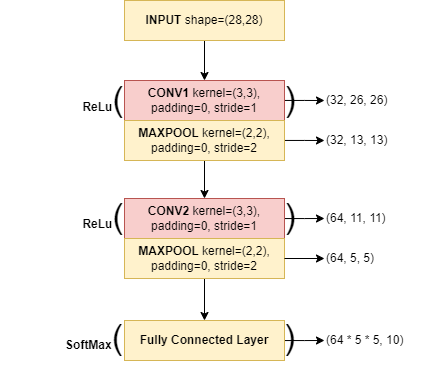

The diagram above was exported from draw.io. Its source (the exported page's mxGraphModel, read from the mxfile embedded in the PNG):
<mxGraphModel dx="926" dy="461" grid="1" gridSize="10" guides="1" tooltips="1" connect="1" arrows="1" fold="1" page="1" pageScale="1" pageWidth="850" pageHeight="1100" math="0" shadow="0">
  <root>
    <mxCell id="0" />
    <mxCell id="1" parent="0" />
    <mxCell id="1R4RmdVuyGc2w7mX_GbQ-17" style="edgeStyle=orthogonalEdgeStyle;rounded=0;orthogonalLoop=1;jettySize=auto;html=1;entryX=0.5;entryY=0;entryDx=0;entryDy=0;" edge="1" parent="1" source="1R4RmdVuyGc2w7mX_GbQ-1" target="1R4RmdVuyGc2w7mX_GbQ-2">
      <mxGeometry relative="1" as="geometry" />
    </mxCell>
    <mxCell id="1R4RmdVuyGc2w7mX_GbQ-1" value="&lt;b&gt;INPUT &lt;/b&gt;shape=(28,28)" style="rounded=0;whiteSpace=wrap;html=1;flipH=1;rotation=0;fillColor=#fff2cc;strokeColor=#d6b656;" vertex="1" parent="1">
      <mxGeometry x="360" y="120" width="160" height="40" as="geometry" />
    </mxCell>
    <mxCell id="1R4RmdVuyGc2w7mX_GbQ-9" style="edgeStyle=orthogonalEdgeStyle;rounded=0;orthogonalLoop=1;jettySize=auto;html=1;" edge="1" parent="1" source="1R4RmdVuyGc2w7mX_GbQ-2">
      <mxGeometry relative="1" as="geometry">
        <mxPoint x="560" y="220" as="targetPoint" />
      </mxGeometry>
    </mxCell>
    <mxCell id="1R4RmdVuyGc2w7mX_GbQ-2" value="&lt;b&gt;CONV1 &lt;/b&gt;kernel=(3,3), padding=0, stride=1" style="rounded=0;whiteSpace=wrap;html=1;flipH=1;rotation=0;fillColor=#f8cecc;strokeColor=#b85450;" vertex="1" parent="1">
      <mxGeometry x="360" y="200" width="160" height="40" as="geometry" />
    </mxCell>
    <mxCell id="1R4RmdVuyGc2w7mX_GbQ-3" value="&lt;font style=&quot;font-size: 12px;&quot;&gt;&lt;b&gt;ReLu&lt;/b&gt;&lt;/font&gt;&lt;font style=&quot;font-size: 34px;&quot;&gt;(&amp;nbsp; &amp;nbsp; &amp;nbsp; &amp;nbsp; &amp;nbsp; &amp;nbsp; &amp;nbsp; &amp;nbsp; &amp;nbsp;)&lt;/font&gt;" style="text;html=1;strokeColor=none;fillColor=none;align=center;verticalAlign=middle;whiteSpace=wrap;rounded=0;" vertex="1" parent="1">
      <mxGeometry x="245" y="174" width="360" height="90" as="geometry" />
    </mxCell>
    <mxCell id="1R4RmdVuyGc2w7mX_GbQ-14" style="edgeStyle=orthogonalEdgeStyle;rounded=0;orthogonalLoop=1;jettySize=auto;html=1;entryX=0.5;entryY=0;entryDx=0;entryDy=0;" edge="1" parent="1" source="1R4RmdVuyGc2w7mX_GbQ-4" target="1R4RmdVuyGc2w7mX_GbQ-5">
      <mxGeometry relative="1" as="geometry" />
    </mxCell>
    <mxCell id="1R4RmdVuyGc2w7mX_GbQ-20" style="edgeStyle=orthogonalEdgeStyle;rounded=0;orthogonalLoop=1;jettySize=auto;html=1;" edge="1" parent="1" source="1R4RmdVuyGc2w7mX_GbQ-4">
      <mxGeometry relative="1" as="geometry">
        <mxPoint x="560" y="260" as="targetPoint" />
      </mxGeometry>
    </mxCell>
    <mxCell id="1R4RmdVuyGc2w7mX_GbQ-4" value="&lt;b&gt;MAXPOOL &lt;/b&gt;kernel=(2,2), padding=0, stride=2" style="rounded=0;whiteSpace=wrap;html=1;flipH=1;rotation=0;fillColor=#fff2cc;strokeColor=#d6b656;" vertex="1" parent="1">
      <mxGeometry x="360" y="240" width="160" height="40" as="geometry" />
    </mxCell>
    <mxCell id="1R4RmdVuyGc2w7mX_GbQ-11" style="edgeStyle=orthogonalEdgeStyle;rounded=0;orthogonalLoop=1;jettySize=auto;html=1;" edge="1" parent="1" source="1R4RmdVuyGc2w7mX_GbQ-5">
      <mxGeometry relative="1" as="geometry">
        <mxPoint x="560" y="338" as="targetPoint" />
      </mxGeometry>
    </mxCell>
    <mxCell id="1R4RmdVuyGc2w7mX_GbQ-5" value="&lt;b&gt;CONV2&amp;nbsp;&lt;/b&gt;kernel=(3,3), padding=0, stride=1" style="rounded=0;whiteSpace=wrap;html=1;flipH=1;rotation=0;fillColor=#f8cecc;strokeColor=#b85450;" vertex="1" parent="1">
      <mxGeometry x="360" y="318" width="160" height="40" as="geometry" />
    </mxCell>
    <mxCell id="1R4RmdVuyGc2w7mX_GbQ-15" style="edgeStyle=orthogonalEdgeStyle;rounded=0;orthogonalLoop=1;jettySize=auto;html=1;" edge="1" parent="1" source="1R4RmdVuyGc2w7mX_GbQ-7" target="1R4RmdVuyGc2w7mX_GbQ-12">
      <mxGeometry relative="1" as="geometry" />
    </mxCell>
    <mxCell id="1R4RmdVuyGc2w7mX_GbQ-7" value="&lt;b&gt;MAXPOOL &lt;/b&gt;kernel=(2,2), padding=0, stride=2" style="rounded=0;whiteSpace=wrap;html=1;flipH=1;rotation=0;fillColor=#fff2cc;strokeColor=#d6b656;" vertex="1" parent="1">
      <mxGeometry x="360" y="358" width="160" height="40" as="geometry" />
    </mxCell>
    <mxCell id="1R4RmdVuyGc2w7mX_GbQ-16" style="edgeStyle=orthogonalEdgeStyle;rounded=0;orthogonalLoop=1;jettySize=auto;html=1;" edge="1" parent="1" source="1R4RmdVuyGc2w7mX_GbQ-12">
      <mxGeometry relative="1" as="geometry">
        <mxPoint x="560" y="460.0000000000001" as="targetPoint" />
      </mxGeometry>
    </mxCell>
    <mxCell id="1R4RmdVuyGc2w7mX_GbQ-12" value="&lt;b&gt;Fully Connected Layer&lt;/b&gt;" style="rounded=0;whiteSpace=wrap;html=1;flipH=1;rotation=0;fillColor=#fff2cc;strokeColor=#d6b656;" vertex="1" parent="1">
      <mxGeometry x="360" y="440" width="160" height="40" as="geometry" />
    </mxCell>
    <mxCell id="1R4RmdVuyGc2w7mX_GbQ-18" value="(32, 26, 26)" style="text;html=1;align=left;verticalAlign=middle;resizable=0;points=[];autosize=1;strokeColor=none;fillColor=none;" vertex="1" parent="1">
      <mxGeometry x="560" y="205" width="80" height="30" as="geometry" />
    </mxCell>
    <mxCell id="1R4RmdVuyGc2w7mX_GbQ-19" value="(64, 11, 11)" style="text;html=1;align=left;verticalAlign=middle;resizable=0;points=[];autosize=1;strokeColor=none;fillColor=none;" vertex="1" parent="1">
      <mxGeometry x="560" y="323" width="80" height="30" as="geometry" />
    </mxCell>
    <mxCell id="1R4RmdVuyGc2w7mX_GbQ-21" value="(32, 13, 13)" style="text;html=1;align=left;verticalAlign=middle;resizable=0;points=[];autosize=1;strokeColor=none;fillColor=none;" vertex="1" parent="1">
      <mxGeometry x="560" y="245" width="80" height="30" as="geometry" />
    </mxCell>
    <mxCell id="1R4RmdVuyGc2w7mX_GbQ-22" value="(64, 5, 5)" style="text;html=1;align=left;verticalAlign=middle;resizable=0;points=[];autosize=1;strokeColor=none;fillColor=none;" vertex="1" parent="1">
      <mxGeometry x="560" y="363" width="70" height="30" as="geometry" />
    </mxCell>
    <mxCell id="1R4RmdVuyGc2w7mX_GbQ-24" style="edgeStyle=orthogonalEdgeStyle;rounded=0;orthogonalLoop=1;jettySize=auto;html=1;entryX=0;entryY=0.5;entryDx=0;entryDy=0;entryPerimeter=0;" edge="1" parent="1" source="1R4RmdVuyGc2w7mX_GbQ-7" target="1R4RmdVuyGc2w7mX_GbQ-22">
      <mxGeometry relative="1" as="geometry" />
    </mxCell>
    <mxCell id="1R4RmdVuyGc2w7mX_GbQ-25" value="(64 * 5 * 5, 10)" style="text;html=1;align=left;verticalAlign=middle;resizable=0;points=[];autosize=1;strokeColor=none;fillColor=none;" vertex="1" parent="1">
      <mxGeometry x="560" y="445" width="100" height="30" as="geometry" />
    </mxCell>
    <mxCell id="1R4RmdVuyGc2w7mX_GbQ-26" value="&lt;font style=&quot;font-size: 12px;&quot;&gt;&lt;b&gt;ReLu&lt;/b&gt;&lt;/font&gt;&lt;font style=&quot;font-size: 34px;&quot;&gt;(&amp;nbsp; &amp;nbsp; &amp;nbsp; &amp;nbsp; &amp;nbsp; &amp;nbsp; &amp;nbsp; &amp;nbsp; &amp;nbsp;)&lt;/font&gt;" style="text;html=1;strokeColor=none;fillColor=none;align=center;verticalAlign=middle;whiteSpace=wrap;rounded=0;" vertex="1" parent="1">
      <mxGeometry x="245" y="291" width="360" height="90" as="geometry" />
    </mxCell>
    <mxCell id="1R4RmdVuyGc2w7mX_GbQ-27" value="&lt;font style=&quot;font-size: 12px;&quot;&gt;&lt;b&gt;SoftMax&lt;/b&gt;&lt;/font&gt;&lt;font style=&quot;font-size: 34px;&quot;&gt;(&amp;nbsp; &amp;nbsp; &amp;nbsp; &amp;nbsp; &amp;nbsp; &amp;nbsp; &amp;nbsp; &amp;nbsp; &amp;nbsp;)&lt;/font&gt;" style="text;html=1;strokeColor=none;fillColor=none;align=center;verticalAlign=middle;whiteSpace=wrap;rounded=0;" vertex="1" parent="1">
      <mxGeometry x="236" y="412" width="360" height="90" as="geometry" />
    </mxCell>
  </root>
</mxGraphModel>